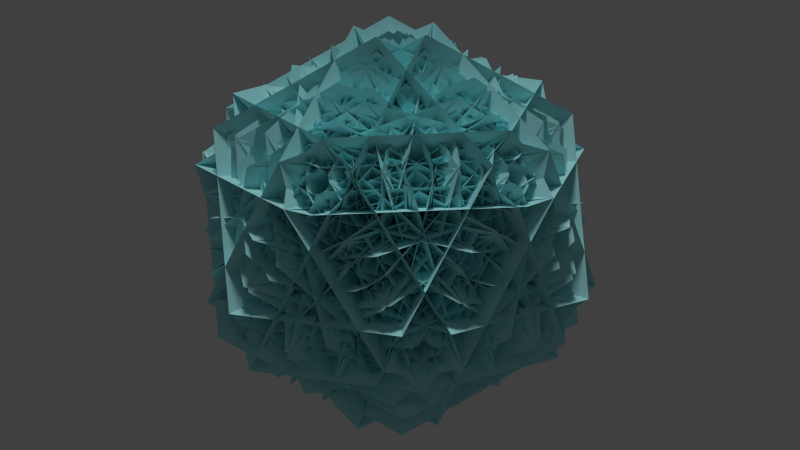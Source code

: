 # Source: X-Core.blend  (saved by Blender 2.76.0; exported with 4.5.12 LTS)
import bpy
from mathutils import Matrix  # noqa: F401  (used for matrix-valued properties, if any)

bpy.ops.wm.read_factory_settings(use_empty=True)
scene = bpy.context.scene
scene.name = 'Scene'

# ---- collections
col_collection_1 = bpy.data.collections.new('Collection 1'); scene.collection.children.link(col_collection_1)

# ---- materials (node trees are filled in below, after node groups)
mat_material_001 = bpy.data.materials.new('Material.001')
mat_material_001.alpha_threshold = 0.0
mat_material_001.use_transparent_shadow = False
mat_material_001.diffuse_color = (0.4964, 0.9713, 1.0, 1.0)
mat_material_001.roughness = 0.5

# ---- material node trees

# ---- world
world_world = bpy.data.worlds.new('World'); scene.world = world_world
world_world.color = (0.05088, 0.05088, 0.05088)
world_world.use_sun_shadow = False
world_world.sun_shadow_jitter_overblur = 0.0
world_world.cycles.sampling_method = 'MANUAL'
world_world.cycles.sample_map_resolution = 256

# ---- cameras
cam_camera_002 = bpy.data.cameras.new('Camera.002')
cam_camera_002.type = 'ORTHO'
cam_camera_002.clip_end = 100.0
cam_camera_002.lens = 35.0
cam_camera_002.sensor_width = 32.0
cam_camera_002.sensor_height = 18.0
cam_camera_002.ortho_scale = 19.0
cam_camera_002.display_size = 2.0
cam_camera_002.dof.focus_distance = 0.0
cam_camera_002.dof.aperture_fstop = 128.0
cam_camera_002.dof.aperture_blades = 6

# ---- lights
light_sun_001 = bpy.data.lights.new('Sun.001', 'SUN')
light_sun_001.transmission_factor = 0.0
light_sun_001.angle = 0.1993
light_sun_001.energy = 1.0
light_sun_001.shadow_buffer_clip_start = 0.5
light_sun_001.shadow_soft_size = 0.1
light_sun_001.shadow_cascade_max_distance = 1000.0
light_sun_001.cycles.use_multiple_importance_sampling = False

# ---- meshes
me_icosphere = bpy.data.meshes.new('Icosphere')
me_icosphere.from_pydata([(1.056, -3.249, -0.4611), (-2.764, -2.008, -0.4611), (-2.764, 2.008, -0.4611), (1.056, 3.249, -0.4611), (3.417, -1.192e-07, -0.4611), (-1.847, -1.14, -2.678), (0.5139, 2.109, -2.678), (2.625, 2.109, 0.7381), (1.57, -1.14, 2.85), (-1.194, -3.149, 0.7381), (2.164, 0.1629, -2.678), (2.817, -1.845, 0.7381), (-0.5996, -1.845, 2.85), (-3.364, 0.1628, 0.7381), (-1.655, 1.404, -2.678), (0.8237, -2.008, -2.678), (-0.8845, -3.249, 0.7381), (-1.94, 0.0, 2.85), (-0.8845, 3.249, 0.7381), (0.8237, 2.008, -2.678), (-1.655, -1.404, -2.678), (-3.364, -0.1628, 0.7381), (-0.5996, 1.845, 2.85), (2.817, 1.845, 0.7381), (2.164, -0.1629, -2.678), (0.5139, -2.109, -2.678), (-1.847, 1.14, -2.678), (-1.194, 3.149, 0.7381), (1.57, 1.14, 2.85), (2.625, -2.109, 0.7381), (0.5996, -1.845, -2.85), (3.364, 0.1628, -0.7381), (1.655, 1.404, 2.678), (-2.164, 0.1629, 2.678), (-2.817, -1.845, -0.7381), (-1.57, -1.14, -2.85), (1.194, -3.149, -0.7381), (1.847, -1.14, 2.678), (-0.5139, 2.109, 2.678), (-2.625, 2.109, -0.7381), (-1.57, 1.14, -2.85), (-2.625, -2.109, -0.7381), (-0.5139, -2.109, 2.678), (1.847, 1.14, 2.678), (1.194, 3.149, -0.7381), (0.5996, 1.845, -2.85), (-2.817, 1.845, -0.7381), (-2.164, -0.1629, 2.678), (1.655, -1.404, 2.678), (3.364, -0.1628, -0.7381), (1.94, 0.0, -2.85), (0.8845, 3.249, -0.7381), (-0.8237, 2.008, 2.678), (-0.8237, -2.008, 2.678), (0.8845, -3.249, -0.7381), (2.764, 2.008, 0.4611), (-1.056, 3.249, 0.4611), (-3.417, -1.192e-07, 0.4611), (-1.056, -3.249, 0.4611), (2.764, -2.008, 0.4611), (1.048, -3.272, 2.709), (-2.771, -2.031, 2.709), (-3.912, 0.7934, 0.04474), (-1.34, 2.373, -2.618), (2.479, 1.132, -2.618), (3.631, -1.657, 0.04473), (0.9187, -3.671, 1.666), (-2.901, -2.43, 1.666), (-3.678, 1.035, -0.2459), (-1.006, 3.402, -2.124), (2.814, 2.161, -2.124), (3.584, -1.324, -0.2459), (3.044, 2.87, -1.282), (3.846, -0.9941, -0.3862), (0.9317, -3.631, 0.4776), (-2.888, -2.39, 0.4776), (-3.696, 1.457, -0.3862), (-0.7758, 4.111, -1.282), (-4.15, 0.5326, -1.282), (-1.789, 3.782, -1.282), (2.134, 3.351, -0.3862), (3.742, -0.2361, 0.4777), (1.381, -3.485, 0.4776), (-2.527, -3.065, -0.3862), (-3.546, 0.09438, -2.124), (-1.186, 3.344, -2.124), (2.367, 3.0, -0.2459), (3.776, -0.2608, 1.666), (1.415, -3.51, 1.666), (-2.121, -3.178, -0.2459), (1.075, -3.263, 2.709), (-1.963, -3.475, 0.04473), (-2.671, -0.5414, -2.618), (-0.3106, 2.708, -2.618), (2.698, 2.941, 0.04474), (3.436, -0.0142, 2.709), (3.063, 2.856, -1.267), (3.716, 0.8476, 2.149), (1.087, -2.018, 3.268), (-2.143, -2.932, 1.047), (-2.796, -0.9234, -2.37), (-0.2017, 1.947, -3.479), (3.173, 1.9, -1.85), (3.825, -0.1081, 1.567), (0.6963, -2.143, 3.096), (-3.031, -2.336, 1.567), (-3.684, -0.3276, -1.85), (-0.5443, 1.675, -3.4), (-4.157, 0.5096, -1.267), (-0.9812, 1.694, -3.479), (2.804, 0.8961, -2.37), (3.457, -1.112, 1.047), (0.3072, -2.272, 3.268), (-3.505, -1.499, 2.149), (-1.769, 3.796, -1.267), (0.3423, 3.796, 2.149), (2.255, 0.4098, 3.268), (2.126, -2.944, 1.047), (0.01433, -2.944, -2.37), (-1.914, 0.4098, -3.479), (-0.8267, 3.604, -1.85), (1.285, 3.604, 1.567), (2.253, -2.384e-07, 3.096), (1.285, -3.604, 1.567), (-0.8267, -3.605, -1.85), (-1.761, -7.987e-06, -3.4), (-1.769, -3.796, -1.267), (-1.914, -0.4098, -3.479), (0.01433, 2.944, -2.37), (2.126, 2.944, 1.047), (2.255, -0.4098, 3.268), (0.3423, -3.796, 2.149), (-1.789, -3.782, -1.282), (-4.15, -0.5326, -1.282), (-2.527, 3.065, -0.3862), (1.381, 3.485, 0.4776), (3.742, 0.2361, 0.4777), (2.134, -3.351, -0.3862), (-1.186, -3.344, -2.124), (-3.546, -0.09439, -2.124), (-2.121, 3.178, -0.2459), (1.415, 3.51, 1.666), (3.776, 0.2608, 1.666), (2.367, -3.0, -0.2459), (3.436, 0.0142, 2.709), (2.698, -2.941, 0.04474), (-0.3106, -2.708, -2.618), (-2.671, 0.5414, -2.618), (-1.963, 3.475, 0.04472), (1.075, 3.263, 2.709), (-2.788, -2.008, 2.709), (-2.788, 2.008, 2.709), (-0.4542, 3.965, 0.04471), (1.843, 2.008, -2.618), (1.843, -2.008, -2.618), (-0.4542, -3.965, 0.04471), (-3.208, -2.008, 1.666), (-3.208, 2.008, 1.666), (-0.152, 3.818, -0.2459), (2.925, 2.008, -2.124), (2.925, -2.008, -2.124), (-0.152, -3.818, -0.2459), (3.67, -2.008, -1.282), (0.2431, -3.965, -0.3862), (-3.166, -2.008, 0.4776), (-3.166, 2.008, 0.4776), (0.2431, 3.965, -0.3862), (3.67, 2.008, -1.282), (3.663, -2.031, -1.267), (1.954, -3.272, 2.149), (-1.584, -1.657, 3.268), (-3.45, 1.132, 1.047), (-1.742, 2.373, -2.37), (1.789, 0.7935, -3.479), (2.788, -2.43, -1.85), (1.079, -3.671, 1.567), (-1.823, -1.324, 3.096), (-3.158, 2.161, 1.567), (-1.45, 3.402, -1.85), (1.425, 1.035, -3.4), (-0.7999, 4.111, -1.267), (1.308, 1.457, -3.479), (1.719, -2.39, -2.37), (0.01058, -3.631, 1.047), (-2.066, -0.9941, 3.268), (-2.508, 2.87, 2.149), (-2.771, 2.031, 2.709), (1.048, 3.272, 2.709), (3.631, 1.657, 0.04473), (2.479, -1.132, -2.618), (-1.34, -2.373, -2.618), (-3.912, -0.7934, 0.04473), (-2.901, 2.43, 1.666), (0.9187, 3.671, 1.666), (3.584, 1.324, -0.2459), (2.814, -2.161, -2.124), (-1.006, -3.402, -2.124), (-3.678, -1.035, -0.2459), (-0.7758, -4.111, -1.282), (-3.696, -1.457, -0.3862), (-2.888, 2.39, 0.4776), (0.9316, 3.631, 0.4776), (3.846, 0.9941, -0.3862), (3.044, -2.87, -1.282), (-0.7999, -4.111, -1.267), (-2.508, -2.87, 2.149), (-2.066, 0.9941, 3.268), (0.01058, 3.631, 1.047), (1.719, 2.39, -2.37), (1.308, -1.457, -3.479), (-1.45, -3.402, -1.85), (-3.158, -2.161, 1.567), (-1.823, 1.324, 3.096), (1.079, 3.671, 1.567), (2.788, 2.43, -1.85), (1.425, -1.035, -3.4), (3.663, 2.031, -1.267), (1.789, -0.7935, -3.479), (-1.742, -2.373, -2.37), (-3.45, -1.132, 1.047), (-1.584, 1.657, 3.268), (1.954, 3.272, 2.149), (-4.157, -0.5096, -1.267), (-3.505, 1.499, 2.149), (0.3072, 2.272, 3.268), (3.457, 1.112, 1.047), (2.804, -0.8961, -2.37), (-0.9812, -1.694, -3.479), (-3.684, 0.3276, -1.85), (-3.031, 2.336, 1.567), (0.6963, 2.143, 3.096), (3.825, 0.1081, 1.567), (3.173, -1.9, -1.85), (-0.5443, -1.675, -3.4), (3.063, -2.856, -1.267), (-0.2017, -1.947, -3.479), (-2.796, 0.9234, -2.37), (-2.143, 2.932, 1.047), (1.087, 2.018, 3.268), (3.716, -0.8476, 2.149), (0.3468, 3.782, 2.173), (-0.7089, 0.5326, 4.285), (-0.7849, -3.065, 2.433), (0.1903, -3.485, -1.449), (1.246, -0.2361, -3.56), (1.3, 3.351, -1.736), (1.37, 3.344, 2.01), (0.3138, 0.09438, 4.122), (-0.7287, -3.178, 2.007), (-0.8574, -3.51, -2.01), (0.1984, -0.2608, -4.122), (1.279, 3.0, -2.007), (-0.8866, -0.01418, -4.285), (1.167, 2.941, -2.433), (2.203, 2.708, 1.449), (1.147, -0.5414, 3.56), (-0.918, -3.475, 1.736), (-1.942, -3.263, -2.173), (-0.8866, 0.01418, -4.285), (-1.942, 3.263, -2.173), (-0.918, 3.475, 1.736), (1.147, 0.5414, 3.56), (2.203, -2.708, 1.449), (1.167, -2.941, -2.433), (0.1984, 0.2608, -4.122), (-0.8574, 3.51, -2.01), (-0.7287, 3.178, 2.007), (0.3138, -0.0944, 4.122), (1.37, -3.344, 2.01), (1.279, -3.0, -2.007), (0.3468, -3.782, 2.173), (1.3, -3.351, -1.736), (1.246, 0.2361, -3.56), (0.1903, 3.485, -1.449), (-0.7849, 3.065, 2.433), (-0.7089, -0.5326, 4.285), (3.704, 0.8388, 2.173), (0.2874, 0.8388, 4.285), (-3.158, -0.2007, 2.433), (-3.256, -1.258, -1.449), (0.1605, -1.258, -3.56), (3.589, -0.2007, -1.736), (3.603, -0.2693, 2.01), (0.1867, -0.2692, 4.122), (-3.248, -0.2891, 2.007), (-3.603, -0.2693, -2.01), (-0.1867, -0.2692, -4.122), (3.248, -0.2891, -2.007), (-0.2874, 0.8388, -4.285), (3.158, -0.2007, -2.433), (3.256, -1.258, 1.449), (-0.1605, -1.258, 3.56), (-3.589, -0.2007, 1.736), (-3.704, 0.8388, -2.173), (-0.2605, 0.8476, -4.285), (2.504, 2.856, -2.173), (3.021, 1.947, 1.736), (0.8693, -0.9234, 3.56), (-1.895, -2.932, 1.449), (-2.437, -2.018, -2.433), (0.3094, -0.108, -4.122), (3.073, 1.9, -2.01), (2.797, 1.675, 2.007), (0.007166, -0.3276, 4.122), (-2.757, -2.336, 2.01), (-2.458, -2.143, -2.007), (-3.49, -1.499, 2.173), (-2.785, -2.272, -1.736), (0.6096, -1.112, -3.56), (3.374, 0.8961, -1.449), (2.673, 1.694, 2.433), (-0.7256, 0.5097, 4.285), (1.942, -3.263, 2.173), (0.8866, -0.01418, 4.285), (-1.167, 2.941, 2.433), (-2.203, 2.708, -1.449), (-1.147, -0.5414, -3.56), (0.918, -3.475, -1.736), (0.8574, -3.51, 2.01), (-0.1983, -0.2608, 4.122), (-1.279, 3.0, 2.007), (-1.37, 3.344, -2.01), (-0.3138, 0.09438, -4.122), (0.7287, -3.178, -2.007), (0.7089, 0.5326, -4.285), (0.7849, -3.065, -2.433), (-0.1903, -3.485, 1.449), (-1.246, -0.2361, 3.56), (-1.3, 3.351, 1.736), (-0.3468, 3.782, -2.173), (0.7256, 0.5097, -4.285), (3.49, -1.499, -2.173), (2.785, -2.272, 1.736), (-0.6096, -1.112, 3.56), (-3.374, 0.8961, 1.449), (-2.673, 1.694, -2.433), (-0.007153, -0.3276, -4.122), (2.757, -2.336, -2.01), (2.458, -2.143, 2.007), (-0.3094, -0.108, 4.122), (-3.073, 1.9, 2.01), (-2.797, 1.675, -2.007), (-2.504, 2.856, 2.173), (-3.021, 1.947, -1.736), (-0.8693, -0.9234, -3.56), (1.895, -2.932, -1.449), (2.437, -2.018, 2.433), (0.2605, 0.8476, 4.285), (-2.504, -2.856, 2.173), (0.2605, -0.8476, 4.285), (2.437, 2.018, 2.433), (1.895, 2.932, -1.449), (-0.8693, 0.9234, -3.56), (-3.021, -1.947, -1.736), (-3.073, -1.9, 2.01), (-0.3094, 0.108, 4.122), (2.458, 2.143, 2.007), (2.757, 2.336, -2.01), (-0.007153, 0.3276, -4.122), (-2.797, -1.675, -2.007), (0.7256, -0.5097, -4.285), (-2.673, -1.694, -2.433), (-3.374, -0.8961, 1.449), (-0.6096, 1.112, 3.56), (2.785, 2.272, 1.736), (3.49, 1.499, -2.173), (0.7089, -0.5326, -4.285), (-0.3468, -3.782, -2.173), (-1.3, -3.351, 1.736), (-1.246, 0.2361, 3.56), (-0.1903, 3.485, 1.449), (0.7849, 3.065, -2.433), (-0.3138, -0.09438, -4.122), (-1.37, -3.344, -2.01), (-1.279, -3.0, 2.007), (-0.1984, 0.2608, 4.122), (0.8574, 3.51, 2.01), (0.7287, 3.178, -2.007), (1.942, 3.263, 2.173), (0.918, 3.475, -1.736), (-1.147, 0.5414, -3.56), (-2.203, -2.708, -1.449), (-1.167, -2.941, 2.433), (0.8866, 0.01418, 4.285), (-3.49, 1.499, 2.173), (-0.7256, -0.5097, 4.285), (2.673, -1.694, 2.433), (3.374, -0.8961, -1.449), (0.6096, 1.112, -3.56), (-2.785, 2.272, -1.736), (-2.757, 2.336, 2.01), (0.007164, 0.3276, 4.122), (2.797, -1.675, 2.007), (3.073, -1.9, -2.01), (0.3094, 0.108, -4.122), (-2.458, 2.143, -2.007), (-0.2605, -0.8476, -4.285), (-2.437, 2.018, -2.433), (-1.895, 2.932, 1.449), (0.8693, 0.9234, 3.56), (3.021, -1.947, 1.736), (2.504, -2.856, -2.173), (-0.2874, -0.8388, -4.285), (-3.704, -0.8388, -2.173), (-3.589, 0.2007, 1.736), (-0.1605, 1.258, 3.56), (3.256, 1.258, 1.449), (3.158, 0.2007, -2.433), (-0.1867, 0.2692, -4.122), (-3.603, 0.2693, -2.01), (-3.248, 0.2891, 2.007), (0.1867, 0.2692, 4.122), (3.603, 0.2693, 2.01), (3.248, 0.2891, -2.007), (3.704, -0.8388, 2.173), (3.589, 0.2007, -1.736), (0.1605, 1.258, -3.56), (-3.256, 1.258, -1.449), (-3.158, 0.2007, 2.433), (0.2874, -0.8388, 4.285), (2.508, 2.87, -2.149), (0.7999, 4.111, 1.267), (-1.308, 1.457, 3.479), (-1.719, -2.39, 2.37), (-0.01057, -3.631, -1.047), (2.066, -0.9941, -3.268), (3.158, 2.161, -1.567), (1.45, 3.402, 1.85), (-1.425, 1.035, 3.4), (-2.788, -2.43, 1.85), (-1.079, -3.671, -1.567), (1.823, -1.324, -3.096), (-1.954, -3.272, -2.149), (1.584, -1.657, -3.268), (3.45, 1.132, -1.047), (1.742, 2.373, 2.37), (-1.789, 0.7935, 3.479), (-3.663, -2.031, 1.267), (3.505, -1.499, -2.149), (4.157, 0.5096, 1.267), (0.9812, 1.694, 3.479), (-2.804, 0.8961, 2.37), (-3.457, -1.112, -1.047), (-0.3072, -2.272, -3.268), (3.031, -2.336, -1.567), (3.684, -0.3276, 1.85), (0.5443, 1.675, 3.4), (-3.173, 1.9, 1.85), (-3.825, -0.1081, -1.567), (-0.6963, -2.143, -3.096), (-3.716, 0.8476, -2.149), (-1.087, -2.018, -3.268), (2.143, -2.932, -1.047), (2.796, -0.9234, 2.37), (0.2017, 1.947, 3.479), (-3.063, 2.856, 1.267), (-0.3423, -3.796, -2.149), (1.769, -3.796, 1.267), (1.914, -0.4098, 3.479), (-0.01433, 2.944, 2.37), (-2.126, 2.944, -1.047), (-2.255, -0.4098, -3.268), (-1.285, -3.604, -1.567), (0.8267, -3.604, 1.85), (1.761, -1.192e-07, 3.4), (0.8267, 3.604, 1.85), (-1.285, 3.604, -1.567), (-2.253, -4.411e-06, -3.096), (-0.3423, 3.796, -2.149), (-2.255, 0.4098, -3.268), (-2.126, -2.944, -1.047), (-0.01433, -2.944, 2.37), (1.914, 0.4098, 3.479), (1.769, 3.796, 1.267), (-3.716, -0.8476, -2.149), (-3.063, -2.856, 1.267), (0.2017, -1.947, 3.479), (2.796, 0.9234, 2.37), (2.143, 2.932, -1.047), (-1.087, 2.018, -3.268), (-3.825, 0.1081, -1.567), (-3.173, -1.9, 1.85), (0.5443, -1.675, 3.4), (3.684, 0.3276, 1.85), (3.031, 2.336, -1.567), (-0.6963, 2.143, -3.096), (3.505, 1.499, -2.149), (-0.3072, 2.272, -3.268), (-3.457, 1.112, -1.047), (-2.804, -0.8961, 2.37), (0.9812, -1.694, 3.479), (4.157, -0.5096, 1.267), (-1.954, 3.272, -2.149), (-3.663, 2.031, 1.267), (-1.789, -0.7935, 3.479), (1.742, -2.373, 2.37), (3.45, -1.132, -1.047), (1.584, 1.657, -3.268), (-1.079, 3.671, -1.567), (-2.788, 2.43, 1.85), (-1.425, -1.035, 3.4), (1.45, -3.402, 1.85), (3.158, -2.161, -1.567), (1.823, 1.324, -3.096), (2.508, -2.87, -2.149), (2.066, 0.9941, -3.268), (-0.01057, 3.631, -1.047), (-1.719, 2.39, 2.37), (-1.308, -1.457, 3.479), (0.7999, -4.111, 1.267), (0.7758, 4.111, 1.282), (-3.044, 2.87, 1.282), (-3.846, -0.9941, 0.3862), (-0.9317, -3.631, -0.4776), (2.888, -2.39, -0.4776), (3.696, 1.457, 0.3862), (1.006, 3.402, 2.124), (-2.814, 2.161, 2.124), (-3.584, -1.324, 0.2459), (-0.9187, -3.671, -1.666), (2.901, -2.43, -1.666), (3.678, 1.035, 0.2459), (2.771, -2.031, -2.709), (3.912, 0.7934, -0.04472), (1.34, 2.373, 2.618), (-2.479, 1.132, 2.618), (-3.631, -1.657, -0.04472), (-1.048, -3.272, -2.709), (2.788, -2.008, -2.709), (2.788, 2.008, -2.709), (0.4541, 3.965, -0.04471), (-1.843, 2.008, 2.618), (-1.843, -2.008, 2.618), (0.4541, -3.965, -0.04471), (3.208, -2.008, -1.666), (3.208, 2.008, -1.666), (0.152, 3.818, 0.2459), (-2.925, 2.008, 2.124), (-2.925, -2.008, 2.124), (0.152, -3.818, 0.2459), (-3.67, -2.008, 1.282), (-0.2431, -3.965, 0.3862), (3.166, -2.008, -0.4776), (3.166, 2.008, -0.4776), (-0.2431, 3.965, 0.3862), (-3.67, 2.008, 1.282), (4.15, 0.5326, 1.282), (1.789, 3.782, 1.282), (-2.134, 3.351, 0.3862), (-3.742, -0.2361, -0.4777), (-1.381, -3.485, -0.4776), (2.527, -3.065, 0.3862), (3.546, 0.0944, 2.124), (1.186, 3.344, 2.124), (-2.367, 3.0, 0.2459), (-3.776, -0.2608, -1.666), (-1.415, -3.51, -1.666), (2.121, -3.178, 0.2459), (-1.075, -3.263, -2.709), (1.963, -3.475, -0.04472), (2.671, -0.5414, 2.618), (0.3106, 2.708, 2.618), (-2.698, 2.941, -0.04473), (-3.436, -0.0142, -2.709), (1.789, -3.782, 1.282), (4.15, -0.5326, 1.282), (2.527, 3.065, 0.3862), (-1.381, 3.485, -0.4776), (-3.742, 0.2361, -0.4777), (-2.134, -3.351, 0.3862), (1.186, -3.344, 2.124), (3.546, -0.0944, 2.124), (2.121, 3.178, 0.2459), (-1.415, 3.51, -1.666), (-3.776, 0.2608, -1.666), (-2.367, -3.0, 0.2459), (-3.436, 0.0142, -2.709), (-2.698, -2.941, -0.04473), (0.3106, -2.708, 2.618), (2.671, 0.5414, 2.618), (1.963, 3.475, -0.04472), (-1.075, 3.263, -2.709), (-3.044, -2.87, 1.282), (0.7758, -4.111, 1.282), (3.696, -1.457, 0.3862), (2.888, 2.39, -0.4776), (-0.9317, 3.631, -0.4776), (-3.846, 0.9941, 0.3862), (-2.814, -2.161, 2.124), (1.006, -3.402, 2.124), (3.678, -1.035, 0.2459), (2.901, 2.43, -1.666), (-0.9187, 3.671, -1.666), (-3.584, 1.324, 0.2459), (-1.048, 3.272, -2.709), (-3.631, 1.657, -0.04472), (-2.479, -1.132, 2.618), (1.34, -2.373, 2.618), (3.912, -0.7934, -0.04472), (2.771, 2.031, -2.709), (-0.5214, 3.96, -0.6763), (-3.415, 1.858, 1.153), (-2.755, -2.002, 2.055), (0.7114, -3.822, 1.153), (3.605, -1.72, -0.6763), (2.955, 2.147, -1.554), (3.07, -2.002, -1.545), (2.559, 1.858, -2.539), (-0.3717, 3.96, -0.7688), (-2.711, 2.147, 1.948), (-2.217, -1.72, 2.922), (0.7132, -3.822, 1.152), (-0.9549, 3.538, -1.545), (-3.415, 1.859, 1.152), (-2.321, -1.577, 2.922), (1.204, -3.242, 1.948), (3.652, -1.577, -0.7688), (2.557, 1.859, -2.539), (-3.928, 0.7279, -0.6763), (-2.822, -2.674, 1.153), (1.052, -3.239, 2.055), (3.855, -0.5046, 1.153), (2.75, 2.898, -0.6763), (-1.129, 3.474, -1.554), (2.852, 2.301, -1.545), (-0.9761, 3.008, -2.539), (-3.881, 0.8703, -0.7688), (-2.88, -1.915, 1.948), (0.9504, -2.64, 2.922), (3.856, -0.5028, 1.152), (-3.66, 0.1853, -1.545), (-2.824, -2.673, 1.152), (0.7831, -2.695, 2.922), (3.455, 0.1431, 1.948), (2.629, 2.986, -0.7688), (-0.9782, 3.007, -2.539), (-1.906, -3.51, -0.6763), (1.671, -3.51, 1.153), (3.405, -1.192e-07, 2.055), (1.671, 3.51, 1.153), (-1.906, 3.51, -0.6763), (-3.652, 1.192e-07, -1.554), (-1.307, 3.424, -1.545), (-3.162, 0.001117, -2.539), (-2.027, -3.422, -0.7688), (0.9317, -3.33, 1.948), (2.805, 0.08796, 2.922), (1.67, 3.511, 1.152), (-1.307, -3.424, -1.545), (1.67, -3.511, 1.152), (2.805, -0.08796, 2.922), (0.9317, 3.33, 1.948), (-2.027, 3.422, -0.7688), (-3.162, -0.001117, -2.539), (2.75, -2.898, -0.6763), (3.855, 0.5046, 1.153), (1.052, 3.239, 2.055), (-2.822, 2.674, 1.153), (-3.928, -0.7279, -0.6763), (-1.129, -3.474, -1.554), (-3.66, -0.1853, -1.545), (-0.9782, -3.007, -2.539), (2.629, -2.986, -0.7688), (3.455, -0.1431, 1.948), (0.7831, 2.695, 2.922), (-2.824, 2.673, 1.152), (2.852, -2.301, -1.545), (3.856, 0.5028, 1.152), (0.9504, 2.64, 2.922), (-2.88, 1.915, 1.948), (-3.881, -0.8703, -0.7688), (-0.9761, -3.008, -2.539), (3.605, 1.72, -0.6763), (0.7114, 3.822, 1.153), (-2.755, 2.002, 2.055), (-3.415, -1.858, 1.153), (-0.5214, -3.96, -0.6763), (2.955, -2.147, -1.554), (-0.9549, -3.538, -1.545), (2.557, -1.859, -2.539), (3.652, 1.577, -0.7688), (1.204, 3.242, 1.948), (-2.321, 1.577, 2.922), (-3.415, -1.859, 1.152), (3.07, 2.002, -1.545), (0.7132, 3.822, 1.152), (-2.217, 1.72, 2.922), (-2.711, -2.147, 1.948), (-0.3717, -3.96, -0.7688), (2.559, -1.858, -2.539), (-1.835, 2.898, 2.157), (-0.6927, -0.5046, 3.964), (1.368, -3.239, 1.86), (2.293, -2.674, -2.009), (1.152, 0.728, -3.815), (-0.8852, 3.473, -1.704), (0.255, 0.1853, -3.965), (-1.834, 3.007, -2.01), (-1.863, 2.986, 2.007), (0.1969, 0.1431, 3.962), (2.264, -2.695, 2.007), (2.293, -2.673, -2.01), (-2.658, 2.301, 1.86), (-0.694, -0.5028, 3.964), (2.189, -2.64, 2.157), (3.03, -1.915, -1.704), (1.048, 0.8703, -3.815), (-1.835, 3.008, -2.009), (-3.323, -0.8494, 2.157), (0.2659, -0.8148, 3.964), (3.503, 0.2998, 1.86), (3.252, 1.355, -2.009), (-0.3364, 1.32, -3.816), (-3.577, 0.2315, -1.704), (-0.09739, 0.2998, -3.965), (-3.426, -0.8147, -2.01), (-3.415, -0.8494, 2.007), (-0.07523, 0.2315, 3.962), (3.262, 1.32, 2.007), (3.251, 1.355, -2.01), (-3.01, -1.816, 1.86), (0.2638, -0.8154, 3.964), (3.187, 1.266, 2.157), (2.758, 2.29, -1.704), (-0.5038, 1.266, -3.816), (-3.427, -0.8154, -2.009), (-0.2189, -3.422, 2.157), (0.857, 0.00111, 3.964), (0.7972, 3.424, 1.86), (-0.2836, 3.511, -2.009), (-1.36, 0.08796, -3.816), (-1.326, -3.33, -1.704), (-0.3152, 3.934e-06, -3.965), (-0.284, -3.51, -2.01), (-0.2475, -3.51, 2.007), (-0.2434, 4.53e-06, 3.962), (-0.2475, 3.51, 2.007), (-0.284, 3.51, -2.01), (0.7972, -3.424, 1.86), (0.857, -0.001108, 3.964), (-0.2189, 3.422, 2.157), (-1.326, 3.33, -1.704), (-1.36, -0.08796, -3.816), (-0.2836, -3.511, -2.009), (3.187, -1.266, 2.157), (0.2638, 0.8154, 3.964), (-3.01, 1.816, 1.86), (-3.427, 0.8154, -2.009), (-0.5038, -1.266, -3.816), (2.758, -2.29, -1.704), (-0.09738, -0.2998, -3.965), (3.251, -1.355, -2.01), (3.262, -1.32, 2.007), (-0.07524, -0.2315, 3.962), (-3.415, 0.8494, 2.007), (-3.426, 0.8147, -2.01), (3.503, -0.2998, 1.86), (0.2659, 0.8147, 3.964), (-3.323, 0.8494, 2.157), (-3.577, -0.2315, -1.704), (-0.3364, -1.32, -3.816), (3.252, -1.355, -2.009), (2.189, 2.64, 2.157), (-0.694, 0.5028, 3.964), (-2.658, -2.301, 1.86), (-1.835, -3.008, -2.009), (1.048, -0.8703, -3.815), (3.03, 1.915, -1.704), (0.255, -0.1853, -3.965), (2.293, 2.673, -2.01), (2.264, 2.695, 2.007), (0.1969, -0.1431, 3.962), (-1.863, -2.986, 2.007), (-1.834, -3.007, -2.01), (1.368, 3.239, 1.86), (-0.6927, 0.5046, 3.964), (-1.835, -2.898, 2.157), (-0.8852, -3.473, -1.704), (1.152, -0.7279, -3.815), (2.293, 2.674, -2.009), (-3.262, 1.32, -2.007), (-3.251, 1.355, 2.01), (0.09738, 0.2998, 3.965), (3.426, -0.8147, 2.01), (3.415, -0.8494, -2.007), (0.07523, 0.2315, -3.962), (3.01, -1.816, -1.86), (-0.2638, -0.8154, -3.964), (-3.187, 1.266, -2.157), (-2.758, 2.29, 1.704), (0.5038, 1.266, 3.816), (3.427, -0.8154, 2.009), (-3.503, 0.2998, -1.86), (-3.252, 1.355, 2.009), (0.3364, 1.32, 3.816), (3.577, 0.2315, 1.704), (3.323, -0.8494, -2.157), (-0.2659, -0.8147, -3.964), (-2.264, -2.695, -2.007), (-2.293, -2.673, 2.01), (-0.2551, 0.1853, 3.965), (1.834, 3.007, 2.01), (1.863, 2.986, -2.007), (-0.1969, 0.1431, -3.962), (2.658, 2.301, -1.86), (0.694, -0.5029, -3.964), (-2.189, -2.64, -2.157), (-3.03, -1.915, 1.704), (-1.048, 0.8703, 3.815), (1.835, 3.008, 2.009), (-1.368, -3.239, -1.86), (-2.293, -2.674, 2.009), (-1.152, 0.7279, 3.815), (0.8852, 3.473, 1.704), (1.835, 2.898, -2.157), (0.6927, -0.5047, -3.964), (1.863, -2.986, -2.007), (1.834, -3.007, 2.01), (-0.255, -0.1853, 3.965), (-2.293, 2.673, 2.01), (-2.264, 2.695, -2.007), (-0.1969, -0.1431, -3.962), (-1.368, 3.239, -1.86), (0.6927, 0.5047, -3.964), (1.835, -2.898, -2.157), (0.8852, -3.473, 1.704), (-1.152, -0.7279, 3.815), (-2.293, 2.674, 2.009), (2.658, -2.301, -1.86), (1.835, -3.008, 2.009), (-1.048, -0.8703, 3.815), (-3.03, 1.915, 1.704), (-2.189, 2.64, -2.157), (0.694, 0.5029, -3.964), (3.415, 0.8494, -2.007), (3.426, 0.8147, 2.01), (0.09738, -0.2998, 3.965), (-3.251, -1.355, 2.01), (-3.262, -1.32, -2.007), (0.07523, -0.2315, -3.962), (-3.503, -0.2998, -1.86), (-0.2659, 0.8147, -3.964), (3.323, 0.8494, -2.157), (3.577, -0.2315, 1.704), (0.3364, -1.32, 3.816), (-3.252, -1.355, 2.009), (3.01, 1.816, -1.86), (3.427, 0.8154, 2.009), (0.5038, -1.266, 3.816), (-2.758, -2.29, 1.704), (-3.187, -1.266, -2.157), (-0.2638, 0.8154, -3.964), (0.2475, 3.51, -2.007), (0.284, 3.51, 2.01), (0.3152, -2.384e-07, 3.965), (0.284, -3.51, 2.01), (0.2475, -3.51, -2.007), (0.2434, 2.384e-07, -3.962), (-0.7972, -3.424, -1.86), (-0.857, -0.001111, -3.964), (0.2189, 3.422, -2.157), (1.326, 3.33, 1.704), (1.36, -0.08796, 3.816), (0.2836, -3.511, 2.009), (-0.7972, 3.424, -1.86), (0.2836, 3.511, 2.009), (1.36, 0.08796, 3.816), (1.326, -3.33, 1.704), (0.2189, -3.422, -2.157), (-0.857, 0.001111, -3.964), (-2.629, 2.986, 0.7688), (0.9782, 3.007, 2.539), (3.66, 0.1853, 1.545), (2.824, -2.673, -1.152), (-0.7831, -2.695, -2.922), (-3.455, 0.1431, -1.948), (-1.052, -3.239, -2.055), (-3.855, -0.5046, -1.153), (-2.75, 2.898, 0.6763), (1.129, 3.474, 1.554), (3.928, 0.7279, 0.6763), (2.822, -2.674, -1.153), (-2.852, 2.301, 1.545), (0.9761, 3.008, 2.539), (3.881, 0.8703, 0.7688), (2.88, -1.915, -1.948), (-0.9504, -2.64, -2.922), (-3.856, -0.5028, -1.152), (-3.652, -1.577, 0.7688), (-2.557, 1.859, 2.539), (0.9549, 3.538, 1.545), (3.415, 1.859, -1.152), (2.321, -1.577, -2.922), (-1.204, -3.242, -1.948), (2.755, -2.002, -2.055), (-0.7113, -3.822, -1.153), (-3.605, -1.72, 0.6763), (-2.955, 2.147, 1.554), (0.5214, 3.96, 0.6763), (3.415, 1.858, -1.153), (-3.07, -2.002, 1.545), (-2.559, 1.858, 2.539), (0.3717, 3.96, 0.7688), (2.711, 2.147, -1.948), (2.217, -1.72, -2.922), (-0.7132, -3.822, -1.152), (0.3717, -3.96, 0.7688), (-2.559, -1.858, 2.539), (-3.07, 2.002, 1.545), (-0.7132, 3.822, -1.152), (2.217, 1.72, -2.922), (2.711, -2.147, -1.948), (2.755, 2.002, -2.055), (3.415, -1.858, -1.153), (0.5214, -3.96, 0.6763), (-2.955, -2.147, 1.554), (-3.605, 1.72, 0.6763), (-0.7113, 3.822, -1.153), (0.9549, -3.538, 1.545), (-2.557, -1.859, 2.539), (-3.652, 1.577, 0.7688), (-1.204, 3.242, -1.948), (2.321, 1.577, -2.922), (3.415, -1.859, -1.152), (-2.805, 0.08795, -2.922), (-1.67, 3.511, -1.152), (1.307, 3.424, 1.545), (3.162, 0.00112, 2.539), (2.027, -3.423, 0.7688), (-0.9317, -3.33, -1.948), (1.307, -3.424, 1.545), (-1.67, -3.511, -1.152), (-2.805, -0.08795, -2.922), (-0.9317, 3.33, -1.948), (2.027, 3.423, 0.7688), (3.162, -0.001109, 2.539), (-3.405, 7.629e-06, -2.055), (-1.671, 3.51, -1.153), (1.906, 3.51, 0.6763), (3.652, 4.768e-06, 1.554), (1.906, -3.51, 0.6763), (-1.671, -3.51, -1.153), (3.881, -0.8703, 0.7688), (0.9761, -3.008, 2.539), (-2.852, -2.301, 1.545), (-3.856, 0.5028, -1.152), (-0.9504, 2.64, -2.922), (2.88, 1.915, -1.948), (-1.052, 3.239, -2.055), (2.822, 2.674, -1.153), (3.928, -0.7279, 0.6763), (1.129, -3.474, 1.554), (-2.75, -2.898, 0.6763), (-3.855, 0.5046, -1.153), (3.66, -0.1853, 1.545), (0.9782, -3.007, 2.539), (-2.629, -2.986, 0.7688), (-3.455, -0.1431, -1.948), (-0.7831, 2.695, -2.922), (2.824, 2.673, -1.152)], [], [(79, 4, 132), (7, 131, 252), (2, 167, 198), (3, 203, 133), (0, 78, 72), (8, 257, 295), (12, 293, 331), (17, 329, 367), (22, 365, 403), (28, 401, 259), (90, 5, 96), (60, 108, 10), (150, 180, 15), (186, 216, 20), (114, 144, 25), (439, 33, 527), (457, 38, 563), (475, 43, 581), (493, 48, 599), (240, 270, 50), (510, 540, 59), (536, 610, 604), (673, 538, 542), (552, 657, 550), (596, 629, 592), (672, 686, 539), (627, 633, 623), (613, 597, 591), (593, 628, 622), (516, 675, 514), (608, 500, 616), (690, 704, 503), (612, 494, 598), (691, 502, 506), (384, 414, 45), (66, 945, 64), (601, 589, 585), (600, 614, 590), (619, 571, 567), (578, 647, 574), (609, 615, 605), (645, 651, 641), (631, 579, 573), (575, 646, 640), (703, 496, 498), (626, 482, 634), (708, 722, 485), (630, 476, 580), (709, 484, 488), (348, 378, 40), (582, 565, 56), (587, 620, 566), (618, 632, 572), (637, 553, 549), (560, 665, 556), (588, 621, 586), (663, 669, 659), (649, 561, 555), (557, 664, 658), (721, 478, 480), (644, 464, 652), (726, 740, 467), (648, 458, 562), (727, 466, 470), (312, 342, 35), (564, 547, 57), (569, 638, 548), (636, 650, 554), (655, 517, 513), (515, 674, 541), (570, 639, 568), (681, 687, 677), (667, 525, 519), (521, 682, 676), (739, 460, 462), (662, 446, 670), (744, 758, 449), (666, 440, 526), (745, 448, 452), (276, 306, 30), (546, 511, 58), (551, 656, 512), (654, 668, 518), (524, 683, 520), (537, 603, 543), (685, 532, 534), (699, 705, 695), (544, 602, 584), (531, 611, 535), (757, 442, 444), (680, 428, 688), (762, 776, 431), (684, 422, 533), (763, 430, 434), (545, 583, 55), (52, 509, 529), (266, 700, 694), (260, 400, 696), (282, 837, 280), (507, 501, 607), (852, 866, 269), (717, 723, 713), (530, 508, 606), (499, 495, 617), (853, 268, 272), (698, 392, 706), (395, 790, 784), (702, 386, 497), (389, 782, 415), (275, 504, 51), (47, 491, 594), (410, 718, 712), (781, 412, 416), (775, 424, 426), (489, 483, 625), (780, 794, 413), (735, 741, 731), (595, 490, 624), (481, 477, 635), (811, 370, 372), (716, 356, 724), (359, 808, 802), (720, 350, 479), (353, 800, 379), (419, 486, 46), (42, 473, 576), (374, 736, 730), (799, 376, 380), (390, 783, 388), (471, 465, 643), (798, 812, 377), (753, 759, 749), (577, 472, 642), (463, 459, 653), (829, 334, 336), (734, 320, 742), (323, 826, 820), (738, 314, 461), (317, 818, 343), (383, 468, 41), (37, 455, 558), (338, 754, 748), (817, 340, 344), (354, 801, 352), (453, 447, 661), (816, 830, 341), (771, 777, 767), (559, 454, 660), (445, 441, 671), (847, 298, 300), (752, 284, 760), (287, 844, 838), (756, 278, 443), (281, 836, 307), (347, 450, 36), (32, 437, 522), (302, 772, 766), (835, 304, 308), (318, 819, 316), (435, 429, 679), (834, 848, 305), (789, 795, 785), (523, 436, 678), (427, 423, 689), (865, 262, 264), (770, 248, 778), (251, 862, 856), (774, 242, 425), (245, 854, 271), (421, 53, 528), (385, 49, 492), (391, 387, 707), (399, 393, 697), (398, 791, 394), (411, 711, 417), (793, 406, 408), (807, 813, 803), (418, 710, 487), (405, 719, 409), (246, 855, 244), (788, 230, 796), (870, 884, 233), (792, 224, 407), (871, 232, 236), (149, 234, 26), (349, 44, 474), (355, 351, 725), (363, 357, 715), (362, 809, 358), (375, 729, 381), (404, 364, 714), (825, 831, 821), (382, 728, 469), (369, 737, 373), (883, 226, 228), (806, 212, 814), (888, 902, 215), (810, 206, 371), (889, 214, 218), (21, 221, 360), (313, 39, 456), (319, 315, 743), (327, 321, 733), (326, 827, 322), (339, 747, 345), (368, 328, 732), (843, 849, 839), (346, 746, 451), (333, 755, 337), (192, 891, 190), (824, 176, 832), (906, 920, 179), (828, 170, 335), (907, 178, 182), (16, 185, 324), (277, 34, 438), (283, 279, 761), (291, 285, 751), (290, 845, 286), (303, 765, 309), (332, 292, 750), (861, 867, 857), (310, 764, 433), (297, 773, 301), (120, 927, 118), (842, 104, 850), (942, 956, 107), (846, 98, 299), (943, 106, 110), (11, 113, 288), (241, 54, 420), (247, 243, 779), (255, 249, 769), (254, 863, 250), (267, 693, 273), (296, 256, 768), (879, 885, 875), (274, 692, 505), (261, 701, 265), (937, 136, 138), (860, 122, 868), (125, 934, 928), (864, 116, 263), (119, 926, 145), (311, 432, 31), (27, 239, 396), (140, 880, 874), (134, 202, 876), (156, 909, 154), (237, 231, 787), (924, 938, 143), (897, 903, 893), (397, 238, 786), (229, 225, 797), (925, 142, 146), (878, 194, 886), (197, 898, 892), (882, 188, 227), (191, 890, 217), (223, 23, 402), (187, 24, 222), (193, 189, 887), (201, 195, 877), (200, 899, 196), (219, 213, 805), (901, 208, 210), (915, 921, 911), (361, 220, 804), (211, 207, 815), (919, 172, 174), (896, 158, 904), (161, 916, 910), (900, 152, 209), (155, 908, 181), (205, 18, 366), (151, 19, 204), (157, 153, 905), (165, 159, 895), (164, 917, 160), (183, 177, 823), (199, 166, 894), (933, 939, 929), (325, 184, 822), (175, 171, 833), (73, 83, 948), (914, 68, 922), (71, 952, 946), (918, 62, 173), (65, 944, 109), (169, 13, 330), (115, 29, 258), (121, 117, 869), (129, 123, 859), (128, 935, 124), (141, 873, 147), (253, 130, 858), (951, 957, 947), (148, 872, 235), (135, 881, 139), (954, 91, 101), (932, 86, 940), (950, 89, 958), (936, 80, 137), (88, 92, 959), (6, 95, 126), (61, 14, 168), (67, 63, 923), (75, 69, 913), (74, 953, 70), (111, 105, 841), (163, 76, 912), (289, 112, 840), (103, 99, 851), (82, 84, 949), (85, 81, 941), (127, 94, 930), (93, 87, 931), (955, 100, 102), (97, 9, 294), (0, 1, 2, 3, 4), (5, 6, 7, 8, 9), (10, 11, 12, 13, 14), (15, 16, 17, 18, 19), (20, 21, 22, 23, 24), (25, 26, 27, 28, 29), (30, 31, 32, 33, 34), (35, 36, 37, 38, 39), (40, 41, 42, 43, 44), (45, 46, 47, 48, 49), (50, 51, 52, 53, 54), (55, 56, 57, 58, 59), (60, 61, 62, 63, 64, 65), (66, 67, 68, 69, 70, 71), (72, 73, 74, 75, 76, 77), (78, 79, 80, 81, 82, 83), (84, 85, 86, 87, 88, 89), (90, 91, 92, 93, 94, 95), (96, 97, 98, 99, 100, 101), (102, 103, 104, 105, 106, 107), (108, 109, 110, 111, 112, 113), (114, 115, 116, 117, 118, 119), (120, 121, 122, 123, 124, 125), (126, 127, 128, 129, 130, 131), (132, 133, 134, 135, 136, 137), (138, 139, 140, 141, 142, 143), (144, 145, 146, 147, 148, 149), (150, 151, 152, 153, 154, 155), (156, 157, 158, 159, 160, 161), (162, 163, 164, 165, 166, 167), (168, 169, 170, 171, 172, 173), (174, 175, 176, 177, 178, 179), (180, 181, 182, 183, 184, 185), (186, 187, 188, 189, 190, 191), (192, 193, 194, 195, 196, 197), (198, 199, 200, 201, 202, 203), (204, 205, 206, 207, 208, 209), (210, 211, 212, 213, 214, 215), (216, 217, 218, 219, 220, 221), (222, 223, 224, 225, 226, 227), (228, 229, 230, 231, 232, 233), (234, 235, 236, 237, 238, 239), (240, 241, 242, 243, 244, 245), (246, 247, 248, 249, 250, 251), (252, 253, 254, 255, 256, 257), (258, 259, 260, 261, 262, 263), (264, 265, 266, 267, 268, 269), (270, 271, 272, 273, 274, 275), (276, 277, 278, 279, 280, 281), (282, 283, 284, 285, 286, 287), (288, 289, 290, 291, 292, 293), (294, 295, 296, 297, 298, 299), (300, 301, 302, 303, 304, 305), (306, 307, 308, 309, 310, 311), (312, 313, 314, 315, 316, 317), (318, 319, 320, 321, 322, 323), (324, 325, 326, 327, 328, 329), (330, 331, 332, 333, 334, 335), (336, 337, 338, 339, 340, 341), (342, 343, 344, 345, 346, 347), (348, 349, 350, 351, 352, 353), (354, 355, 356, 357, 358, 359), (360, 361, 362, 363, 364, 365), (366, 367, 368, 369, 370, 371), (372, 373, 374, 375, 376, 377), (378, 379, 380, 381, 382, 383), (384, 385, 386, 387, 388, 389), (390, 391, 392, 393, 394, 395), (396, 397, 398, 399, 400, 401), (402, 403, 404, 405, 406, 407), (408, 409, 410, 411, 412, 413), (414, 415, 416, 417, 418, 419), (420, 421, 422, 423, 424, 425), (426, 427, 428, 429, 430, 431), (432, 433, 434, 435, 436, 437), (438, 439, 440, 441, 442, 443), (444, 445, 446, 447, 448, 449), (450, 451, 452, 453, 454, 455), (456, 457, 458, 459, 460, 461), (462, 463, 464, 465, 466, 467), (468, 469, 470, 471, 472, 473), (474, 475, 476, 477, 478, 479), (480, 481, 482, 483, 484, 485), (486, 487, 488, 489, 490, 491), (492, 493, 494, 495, 496, 497), (498, 499, 500, 501, 502, 503), (504, 505, 506, 507, 508, 509), (510, 511, 512, 513, 514, 515), (516, 517, 518, 519, 520, 521), (522, 523, 524, 525, 526, 527), (528, 529, 530, 531, 532, 533), (534, 535, 536, 537, 538, 539), (540, 541, 542, 543, 544, 545), (546, 547, 548, 549, 550, 551), (552, 553, 554, 555, 556, 557), (558, 559, 560, 561, 562, 563), (564, 565, 566, 567, 568, 569), (570, 571, 572, 573, 574, 575), (576, 577, 578, 579, 580, 581), (582, 583, 584, 585, 586, 587), (588, 589, 590, 591, 592, 593), (594, 595, 596, 597, 598, 599), (600, 601, 602, 603, 604, 605), (606, 607, 608, 609, 610, 611), (612, 613, 614, 615, 616, 617), (618, 619, 620, 621, 622, 623), (624, 625, 626, 627, 628, 629), (630, 631, 632, 633, 634, 635), (636, 637, 638, 639, 640, 641), (642, 643, 644, 645, 646, 647), (648, 649, 650, 651, 652, 653), (654, 655, 656, 657, 658, 659), (660, 661, 662, 663, 664, 665), (666, 667, 668, 669, 670, 671), (672, 673, 674, 675, 676, 677), (678, 679, 680, 681, 682, 683), (684, 685, 686, 687, 688, 689), (690, 691, 692, 693, 694, 695), (696, 697, 698, 699, 700, 701), (702, 703, 704, 705, 706, 707), (708, 709, 710, 711, 712, 713), (714, 715, 716, 717, 718, 719), (720, 721, 722, 723, 724, 725), (726, 727, 728, 729, 730, 731), (732, 733, 734, 735, 736, 737), (738, 739, 740, 741, 742, 743), (744, 745, 746, 747, 748, 749), (750, 751, 752, 753, 754, 755), (756, 757, 758, 759, 760, 761), (762, 763, 764, 765, 766, 767), (768, 769, 770, 771, 772, 773), (774, 775, 776, 777, 778, 779), (780, 781, 782, 783, 784, 785), (786, 787, 788, 789, 790, 791), (792, 793, 794, 795, 796, 797), (798, 799, 800, 801, 802, 803), (804, 805, 806, 807, 808, 809), (810, 811, 812, 813, 814, 815), (816, 817, 818, 819, 820, 821), (822, 823, 824, 825, 826, 827), (828, 829, 830, 831, 832, 833), (834, 835, 836, 837, 838, 839), (840, 841, 842, 843, 844, 845), (846, 847, 848, 849, 850, 851), (852, 853, 854, 855, 856, 857), (858, 859, 860, 861, 862, 863), (864, 865, 866, 867, 868, 869), (870, 871, 872, 873, 874, 875), (876, 877, 878, 879, 880, 881), (882, 883, 884, 885, 886, 887), (888, 889, 890, 891, 892, 893), (894, 895, 896, 897, 898, 899), (900, 901, 902, 903, 904, 905), (906, 907, 908, 909, 910, 911), (912, 913, 914, 915, 916, 917), (918, 919, 920, 921, 922, 923), (924, 925, 926, 927, 928, 929), (930, 931, 932, 933, 934, 935), (936, 937, 938, 939, 940, 941), (942, 943, 944, 945, 946, 947), (948, 949, 950, 951, 952, 953), (954, 955, 956, 957, 958, 959), (77, 1, 0, 72), (95, 6, 5, 90), (113, 11, 10, 108), (131, 7, 6, 126), (149, 26, 25, 144), (167, 2, 1, 162), (185, 16, 15, 180), (203, 3, 2, 198), (221, 21, 20, 216), (239, 27, 26, 234), (257, 8, 7, 252), (275, 51, 50, 270), (293, 12, 11, 288), (311, 31, 30, 306), (329, 17, 16, 324), (347, 36, 35, 342), (365, 22, 21, 360), (383, 41, 40, 378), (401, 28, 27, 396), (419, 46, 45, 414), (437, 32, 31, 432), (455, 37, 36, 450), (473, 42, 41, 468), (491, 47, 46, 486), (509, 52, 51, 504), (527, 33, 32, 522), (545, 55, 59, 540), (563, 38, 37, 558), (581, 43, 42, 576), (599, 48, 47, 594), (14, 61, 60, 10), (63, 67, 66, 64), (69, 75, 74, 70), (4, 79, 78, 0), (81, 85, 84, 82), (87, 93, 92, 88), (9, 97, 96, 5), (99, 103, 102, 100), (105, 111, 110, 106), (29, 115, 114, 25), (117, 121, 120, 118), (123, 129, 128, 124), (3, 133, 132, 4), (135, 139, 138, 136), (141, 147, 146, 142), (19, 151, 150, 15), (153, 157, 156, 154), (159, 165, 164, 160), (13, 169, 168, 14), (171, 175, 174, 172), (177, 183, 182, 178), (24, 187, 186, 20), (189, 193, 192, 190), (195, 201, 200, 196), (18, 205, 204, 19), (207, 211, 210, 208), (213, 219, 218, 214), (23, 223, 222, 24), (225, 229, 228, 226), (231, 237, 236, 232), (54, 241, 240, 50), (243, 247, 246, 244), (249, 255, 254, 250), (28, 259, 258, 29), (261, 265, 264, 262), (267, 273, 272, 268), (34, 277, 276, 30), (279, 283, 282, 280), (285, 291, 290, 286), (8, 295, 294, 9), (297, 301, 300, 298), (303, 309, 308, 304), (39, 313, 312, 35), (315, 319, 318, 316), (321, 327, 326, 322), (12, 331, 330, 13), (333, 337, 336, 334), (339, 345, 344, 340), (44, 349, 348, 40), (351, 355, 354, 352), (357, 363, 362, 358), (17, 367, 366, 18), (369, 373, 372, 370), (375, 381, 380, 376), (49, 385, 384, 45), (387, 391, 390, 388), (393, 399, 398, 394), (22, 403, 402, 23), (405, 409, 408, 406), (411, 417, 416, 412), (53, 421, 420, 54), (423, 427, 426, 424), (429, 435, 434, 430), (33, 439, 438, 34), (441, 445, 444, 442), (447, 453, 452, 448), (38, 457, 456, 39), (459, 463, 462, 460), (465, 471, 470, 466), (43, 475, 474, 44), (477, 481, 480, 478), (483, 489, 488, 484), (48, 493, 492, 49), (495, 499, 498, 496), (501, 507, 506, 502), (58, 511, 510, 59), (513, 517, 516, 514), (519, 525, 524, 520), (52, 529, 528, 53), (531, 535, 534, 532), (537, 543, 542, 538), (57, 547, 546, 58), (549, 553, 552, 550), (555, 561, 560, 556), (56, 565, 564, 57), (567, 571, 570, 568), (573, 579, 578, 574), (55, 583, 582, 56), (585, 589, 588, 586), (591, 597, 596, 592), (544, 584, 583, 545), (600, 590, 589, 601), (536, 604, 603, 537), (612, 598, 597, 613), (530, 606, 611, 531), (608, 616, 615, 609), (543, 603, 602, 544), (584, 602, 601, 585), (535, 611, 610, 536), (604, 610, 609, 605), (605, 615, 614, 600), (590, 614, 613, 591), (529, 509, 508, 530), (606, 508, 507, 607), (607, 501, 500, 608), (616, 500, 499, 617), (617, 495, 494, 612), (598, 494, 493, 599), (587, 566, 565, 582), (618, 572, 571, 619), (593, 622, 621, 588), (630, 580, 579, 631), (595, 624, 629, 596), (626, 634, 633, 627), (586, 621, 620, 587), (566, 620, 619, 567), (592, 629, 628, 593), (622, 628, 627, 623), (623, 633, 632, 618), (572, 632, 631, 573), (594, 491, 490, 595), (624, 490, 489, 625), (625, 483, 482, 626), (634, 482, 481, 635), (635, 477, 476, 630), (580, 476, 475, 581), (569, 548, 547, 564), (636, 554, 553, 637), (575, 640, 639, 570), (648, 562, 561, 649), (577, 642, 647, 578), (644, 652, 651, 645), (568, 639, 638, 569), (548, 638, 637, 549), (574, 647, 646, 575), (640, 646, 645, 641), (641, 651, 650, 636), (554, 650, 649, 555), (576, 473, 472, 577), (642, 472, 471, 643), (643, 465, 464, 644), (652, 464, 463, 653), (653, 459, 458, 648), (562, 458, 457, 563), (551, 512, 511, 546), (654, 518, 517, 655), (557, 658, 657, 552), (666, 526, 525, 667), (559, 660, 665, 560), (662, 670, 669, 663), (550, 657, 656, 551), (512, 656, 655, 513), (556, 665, 664, 557), (658, 664, 663, 659), (659, 669, 668, 654), (518, 668, 667, 519), (558, 455, 454, 559), (660, 454, 453, 661), (661, 447, 446, 662), (670, 446, 445, 671), (671, 441, 440, 666), (526, 440, 439, 527), (515, 541, 540, 510), (672, 539, 538, 673), (521, 676, 675, 516), (684, 533, 532, 685), (523, 678, 683, 524), (680, 688, 687, 681), (514, 675, 674, 515), (541, 674, 673, 542), (520, 683, 682, 521), (676, 682, 681, 677), (677, 687, 686, 672), (539, 686, 685, 534), (522, 437, 436, 523), (678, 436, 435, 679), (679, 429, 428, 680), (688, 428, 427, 689), (689, 423, 422, 684), (533, 422, 421, 528), (274, 505, 504, 275), (690, 503, 502, 691), (266, 694, 693, 267), (702, 497, 496, 703), (260, 696, 701, 261), (698, 706, 705, 699), (273, 693, 692, 274), (505, 692, 691, 506), (265, 701, 700, 266), (694, 700, 699, 695), (695, 705, 704, 690), (503, 704, 703, 498), (259, 401, 400, 260), (696, 400, 399, 697), (697, 393, 392, 698), (706, 392, 391, 707), (707, 387, 386, 702), (497, 386, 385, 492), (418, 487, 486, 419), (708, 485, 484, 709), (410, 712, 711, 411), (720, 479, 478, 721), (404, 714, 719, 405), (716, 724, 723, 717), (417, 711, 710, 418), (487, 710, 709, 488), (409, 719, 718, 410), (712, 718, 717, 713), (713, 723, 722, 708), (485, 722, 721, 480), (403, 365, 364, 404), (714, 364, 363, 715), (715, 357, 356, 716), (724, 356, 355, 725), (725, 351, 350, 720), (479, 350, 349, 474), (382, 469, 468, 383), (726, 467, 466, 727), (374, 730, 729, 375), (738, 461, 460, 739), (368, 732, 737, 369), (734, 742, 741, 735), (381, 729, 728, 382), (469, 728, 727, 470), (373, 737, 736, 374), (730, 736, 735, 731), (731, 741, 740, 726), (467, 740, 739, 462), (367, 329, 328, 368), (732, 328, 327, 733), (733, 321, 320, 734), (742, 320, 319, 743), (743, 315, 314, 738), (461, 314, 313, 456), (346, 451, 450, 347), (744, 449, 448, 745), (338, 748, 747, 339), (756, 443, 442, 757), (332, 750, 755, 333), (752, 760, 759, 753), (345, 747, 746, 346), (451, 746, 745, 452), (337, 755, 754, 338), (748, 754, 753, 749), (749, 759, 758, 744), (449, 758, 757, 444), (331, 293, 292, 332), (750, 292, 291, 751), (751, 285, 284, 752), (760, 284, 283, 761), (761, 279, 278, 756), (443, 278, 277, 438), (310, 433, 432, 311), (762, 431, 430, 763), (302, 766, 765, 303), (774, 425, 424, 775), (296, 768, 773, 297), (770, 778, 777, 771), (309, 765, 764, 310), (433, 764, 763, 434), (301, 773, 772, 302), (766, 772, 771, 767), (767, 777, 776, 762), (431, 776, 775, 426), (295, 257, 256, 296), (768, 256, 255, 769), (769, 249, 248, 770), (778, 248, 247, 779), (779, 243, 242, 774), (425, 242, 241, 420), (389, 415, 414, 384), (780, 413, 412, 781), (395, 784, 783, 390), (792, 407, 406, 793), (397, 786, 791, 398), (788, 796, 795, 789), (388, 783, 782, 389), (415, 782, 781, 416), (394, 791, 790, 395), (784, 790, 789, 785), (785, 795, 794, 780), (413, 794, 793, 408), (396, 239, 238, 397), (786, 238, 237, 787), (787, 231, 230, 788), (796, 230, 229, 797), (797, 225, 224, 792), (407, 224, 223, 402), (353, 379, 378, 348), (798, 377, 376, 799), (359, 802, 801, 354), (810, 371, 370, 811), (361, 804, 809, 362), (806, 814, 813, 807), (352, 801, 800, 353), (379, 800, 799, 380), (358, 809, 808, 359), (802, 808, 807, 803), (803, 813, 812, 798), (377, 812, 811, 372), (360, 221, 220, 361), (804, 220, 219, 805), (805, 213, 212, 806), (814, 212, 211, 815), (815, 207, 206, 810), (371, 206, 205, 366), (317, 343, 342, 312), (816, 341, 340, 817), (323, 820, 819, 318), (828, 335, 334, 829), (325, 822, 827, 326), (824, 832, 831, 825), (316, 819, 818, 317), (343, 818, 817, 344), (322, 827, 826, 323), (820, 826, 825, 821), (821, 831, 830, 816), (341, 830, 829, 336), (324, 185, 184, 325), (822, 184, 183, 823), (823, 177, 176, 824), (832, 176, 175, 833), (833, 171, 170, 828), (335, 170, 169, 330), (281, 307, 306, 276), (834, 305, 304, 835), (287, 838, 837, 282), (846, 299, 298, 847), (289, 840, 845, 290), (842, 850, 849, 843), (280, 837, 836, 281), (307, 836, 835, 308), (286, 845, 844, 287), (838, 844, 843, 839), (839, 849, 848, 834), (305, 848, 847, 300), (288, 113, 112, 289), (840, 112, 111, 841), (841, 105, 104, 842), (850, 104, 103, 851), (851, 99, 98, 846), (299, 98, 97, 294), (245, 271, 270, 240), (852, 269, 268, 853), (251, 856, 855, 246), (864, 263, 262, 865), (253, 858, 863, 254), (860, 868, 867, 861), (244, 855, 854, 245), (271, 854, 853, 272), (250, 863, 862, 251), (856, 862, 861, 857), (857, 867, 866, 852), (269, 866, 865, 264), (252, 131, 130, 253), (858, 130, 129, 859), (859, 123, 122, 860), (868, 122, 121, 869), (869, 117, 116, 864), (263, 116, 115, 258), (148, 235, 234, 149), (870, 233, 232, 871), (140, 874, 873, 141), (882, 227, 226, 883), (134, 876, 881, 135), (878, 886, 885, 879), (147, 873, 872, 148), (235, 872, 871, 236), (139, 881, 880, 140), (874, 880, 879, 875), (875, 885, 884, 870), (233, 884, 883, 228), (133, 203, 202, 134), (876, 202, 201, 877), (877, 195, 194, 878), (886, 194, 193, 887), (887, 189, 188, 882), (227, 188, 187, 222), (191, 217, 216, 186), (888, 215, 214, 889), (197, 892, 891, 192), (900, 209, 208, 901), (199, 894, 899, 200), (896, 904, 903, 897), (190, 891, 890, 191), (217, 890, 889, 218), (196, 899, 898, 197), (892, 898, 897, 893), (893, 903, 902, 888), (215, 902, 901, 210), (198, 167, 166, 199), (894, 166, 165, 895), (895, 159, 158, 896), (904, 158, 157, 905), (905, 153, 152, 900), (209, 152, 151, 204), (155, 181, 180, 150), (906, 179, 178, 907), (161, 910, 909, 156), (918, 173, 172, 919), (163, 912, 917, 164), (914, 922, 921, 915), (154, 909, 908, 155), (181, 908, 907, 182), (160, 917, 916, 161), (910, 916, 915, 911), (911, 921, 920, 906), (179, 920, 919, 174), (162, 77, 76, 163), (912, 76, 75, 913), (913, 69, 68, 914), (922, 68, 67, 923), (923, 63, 62, 918), (173, 62, 61, 168), (119, 145, 144, 114), (924, 143, 142, 925), (125, 928, 927, 120), (936, 137, 136, 937), (127, 930, 935, 128), (932, 940, 939, 933), (118, 927, 926, 119), (145, 926, 925, 146), (124, 935, 934, 125), (928, 934, 933, 929), (929, 939, 938, 924), (143, 938, 937, 138), (126, 95, 94, 127), (930, 94, 93, 931), (931, 87, 86, 932), (940, 86, 85, 941), (941, 81, 80, 936), (137, 80, 79, 132), (65, 109, 108, 60), (942, 107, 106, 943), (71, 946, 945, 66), (954, 101, 100, 955), (73, 948, 953, 74), (950, 958, 957, 951), (64, 945, 944, 65), (109, 944, 943, 110), (70, 953, 952, 71), (946, 952, 951, 947), (947, 957, 956, 942), (107, 956, 955, 102), (72, 78, 83, 73), (948, 83, 82, 949), (949, 84, 89, 950), (958, 89, 88, 959), (959, 92, 91, 954), (101, 91, 90, 96), (1, 77, 162)])
me_icosphere.materials.append(mat_material_001)
me_icosphere.use_remesh_preserve_volume = False
me_icosphere.use_remesh_preserve_attributes = False
me_icosphere.use_mirror_vertex_groups = False
me_icosphere.update()

# ---- objects
ob_sun = bpy.data.objects.new('Sun', light_sun_001)
ob_camera = bpy.data.objects.new('Camera', cam_camera_002)
ob_icosphere = bpy.data.objects.new('Icosphere', me_icosphere)

# ---- transforms, parenting, visibility, modifiers, constraints
ob_sun.location = (6.911, 2.795, 8.815)
ob_sun.lineart.crease_threshold = 0.0
ob_camera.location = (14.14, -13.99, 6.273)
ob_camera.rotation_euler = (1.309, 8.986e-09, 0.7854)
ob_camera.lineart.crease_threshold = 0.0
ob_icosphere.location = (0.0, 0.0, 0.9315)
ob_icosphere.scale = (1.139, 1.139, 1.139)
ob_icosphere.lineart.crease_threshold = 0.0

# ---- collection membership
col_collection_1.objects.link(ob_sun)
col_collection_1.objects.link(ob_camera)
col_collection_1.objects.link(ob_icosphere)

# ---- scene / render settings (as saved in the file)
scene.camera = ob_camera
scene.frame_start = 1; scene.frame_end = 250; scene.frame_set(1)
scene.render.engine = 'BLENDER_EEVEE_NEXT'
scene.render.resolution_percentage = 50
scene.render.dither_intensity = 0.0
scene.render.film_transparent = True
scene.cycles.use_denoising = False
scene.cycles.samples = 10
scene.cycles.sampling_pattern = 'TABULATED_SOBOL'
scene.cycles.light_sampling_threshold = 0.0
scene.cycles.use_adaptive_sampling = False
scene.cycles.use_light_tree = False
scene.cycles.blur_glossy = 0.0
scene.cycles.pixel_filter_type = 'GAUSSIAN'
scene.cycles.sample_clamp_indirect = 0.0
scene.view_settings.view_transform = 'Standard'
bpy.context.view_layer.update()
